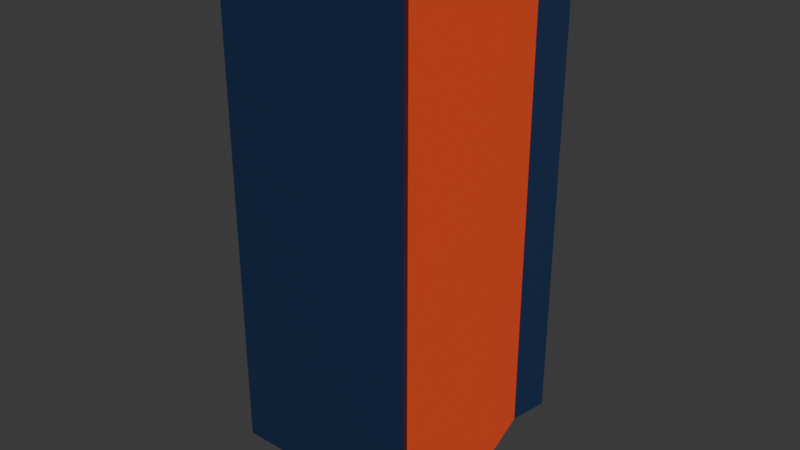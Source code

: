 # Source: logo-top_-_L.blend  (saved by Blender 4.5.87; exported with 4.5.12 LTS)
import bpy
from mathutils import Matrix  # noqa: F401  (used for matrix-valued properties, if any)

bpy.ops.wm.read_factory_settings(use_empty=True)
scene = bpy.context.scene
scene.name = 'Scene'

# ---- collections
col_collection = bpy.data.collections.new('Collection'); scene.collection.children.link(col_collection)

# ---- materials (node trees are filled in below, after node groups)
mat_logo_blue = bpy.data.materials.new('logo.blue')
mat_logo_orange = bpy.data.materials.new('logo.orange')

# ---- material node trees
mat_logo_blue.use_nodes = True; mat_logo_blue.node_tree.nodes.clear()
_N = mat_logo_blue.node_tree.nodes; _L = mat_logo_blue.node_tree.links
n0 = _N.new('ShaderNodeBsdfPrincipled'); n0.name = 'Principled BSDF'; n0.location = (-200, 100)
n0.inputs[0].default_value = (0.006512, 0.02217, 0.07036, 1.0)
n1 = _N.new('ShaderNodeOutputMaterial'); n1.name = 'Material Output'; n1.location = (200, 100)
_L.new(n0.outputs[0], n1.inputs[0])
n1.is_active_output = True
mat_logo_orange.use_nodes = True; mat_logo_orange.node_tree.nodes.clear()
_N = mat_logo_orange.node_tree.nodes; _L = mat_logo_orange.node_tree.links
n0 = _N.new('ShaderNodeBsdfPrincipled'); n0.name = 'Principled BSDF'; n0.location = (-200, 100)
n0.inputs[0].default_value = (1.0, 0.09084, 0.02732, 1.0)
n1 = _N.new('ShaderNodeOutputMaterial'); n1.name = 'Material Output'; n1.location = (200, 100)
_L.new(n0.outputs[0], n1.inputs[0])
n1.is_active_output = True

# ---- world
world_world = bpy.data.worlds.new('World'); scene.world = world_world
world_world.use_nodes = True; world_world.node_tree.nodes.clear()
_N = world_world.node_tree.nodes; _L = world_world.node_tree.links
n0 = _N.new('ShaderNodeOutputWorld'); n0.name = 'World Output'; n0.location = (300, 300)
n1 = _N.new('ShaderNodeBackground'); n1.name = 'Background'; n1.location = (10, 300)
n1.inputs[0].default_value = (0.05088, 0.05088, 0.05088, 1.0)
_L.new(n1.outputs[0], n0.inputs[0])
n0.is_active_output = True
world_world.color = (0.05088, 0.05088, 0.05088)
world_world.use_sun_shadow = False
world_world.sun_shadow_jitter_overblur = 0.0

# ---- meshes
me_cube_002 = bpy.data.meshes.new('Cube.002')
me_cube_002.from_pydata([(-0.485, -0.523, 1.605), (0.485, -0.523, 1.605), (0.485, 0.5239, 1.605), (-0.485, 0.5239, 1.605), (0.585, 0.6739, 1.755), (0.585, -0.673, 1.755), (-0.585, -0.673, 1.755), (-0.585, 0.6739, 1.755), (0.585, -0.673, -1.244), (-0.585, -0.673, -1.244), (0.585, 0.6739, -1.238), (0.485, -0.523, -1.323), (-0.485, 0.5239, -1.318), (-0.485, -0.523, -1.323), (0.485, 0.5239, -1.318), (-0.585, 0.6739, -1.238), (-0.485, -0.003767, -1.598), (0.485, -0.003767, -1.598)], [], [(4, 7, 6, 5), (1, 2, 4, 5), (2, 14, 10, 4), (0, 13, 9, 6), (3, 0, 6, 7), (8, 11, 1, 5), (15, 12, 3, 7), (12, 16, 13, 0, 3), (11, 17, 14, 2, 1), (9, 8, 5, 6), (10, 15, 7, 4), (12, 15, 10, 14), (16, 12, 14, 17), (13, 16, 17, 11), (8, 9, 13, 11)])
me_cube_002.polygons.foreach_set('material_index', [0, 0, 0, 0, 0, 0, 0, 1, 1, 0, 0, 0, 1, 1, 0])
_uv = me_cube_002.uv_layers.new(name='UVMap')
_uv.uv.foreach_set('vector', [0.625, 0.6521, 0.875, 0.6521, 0.875, 0.75, 0.625, 0.75, 0.6175, 0.7391, 0.6175, 0.663, 0.625, 0.6521, 0.625, 0.75, 0.6175, 0.663, 0.4713, 0.663, 0.4753, 0.6521, 0.625, 0.6521, 0.6175, 0.0109, 0.4711, 0.0109, 0.475, 0.0, 0.625, 0.0, 0.6175, 0.08699, 0.6175, 0.0109, 0.625, 0.0, 0.625, 0.09789, 0.475, 0.75, 0.4711, 0.7391, 0.6175, 0.7391, 0.625, 0.75, 0.4753, 0.09789, 0.4713, 0.08699, 0.6175, 0.08699, 0.625, 0.09789, 0.4713, 0.08699, 0.4573, 0.04864, 0.4711, 0.0109, 0.6175, 0.0109, 0.6175, 0.08699, 0.4711, 0.7391, 0.4573, 0.7014, 0.4713, 0.663, 0.6175, 0.663, 0.6175, 0.7391, 0.475, 1.0, 0.475, 0.75, 0.625, 0.75, 0.625, 1.0, 0.4753, 0.6521, 0.4753, 0.09789, 0.625, 0.09789, 0.625, 0.6521, 0.4713, 0.08699, 0.4753, 0.09789, 0.4753, 0.6521, 0.4713, 0.663, 0.4573, 0.04864, 0.4713, 0.08699, 0.4713, 0.663, 0.4573, 0.7014, 0.4711, 0.0109, 0.4573, 0.04864, 0.4573, 0.7014, 0.4711, 0.7391, 0.475, 0.75, 0.475, 1.0, 0.4711, 0.0109, 0.4711, 0.7391])
me_cube_002.materials.append(mat_logo_blue)
me_cube_002.materials.append(mat_logo_orange)
me_cube_002.update()

# ---- objects
ob_logo_l_top = bpy.data.objects.new('logo-L-top', me_cube_002)

# ---- transforms, parenting, visibility, modifiers, constraints
ob_logo_l_top.location = (-3.311e-09, 0.673, 1.899)

# ---- collection membership
col_collection.objects.link(ob_logo_l_top)

# ---- scene / render settings (as saved in the file)
scene.frame_start = 1; scene.frame_end = 250; scene.frame_set(44)
scene.render.engine = 'BLENDER_EEVEE_NEXT'
scene.cycles.sampling_pattern = 'TABULATED_SOBOL'
bpy.context.view_layer.update()

# ---- added for rendering (the .blend has no active camera and no usable light): camera, sun
cam_auto = bpy.data.cameras.new('AutoCamera')
cam_auto.lens = 50.0
cam_auto.sensor_width = 36.0
cam_auto.clip_end = 1000.0
ob_auto_camera = bpy.data.objects.new('AutoCamera', cam_auto)
scene.collection.objects.link(ob_auto_camera)
ob_auto_camera.location = (3.51415, -3.54351, 4.78862)
ob_auto_camera.rotation_euler = (1.09748, -7.21219e-08, 0.694738)
scene.camera = ob_auto_camera
light_auto_sun = bpy.data.lights.new('AutoSun', 'SUN')
light_auto_sun.energy = 3.0
light_auto_sun.angle = 0.0523599
ob_auto_sun = bpy.data.objects.new('AutoSun', light_auto_sun)
scene.collection.objects.link(ob_auto_sun)
ob_auto_sun.rotation_euler = (0.872665, 0.174533, 0.523599)
bpy.context.view_layer.update()
